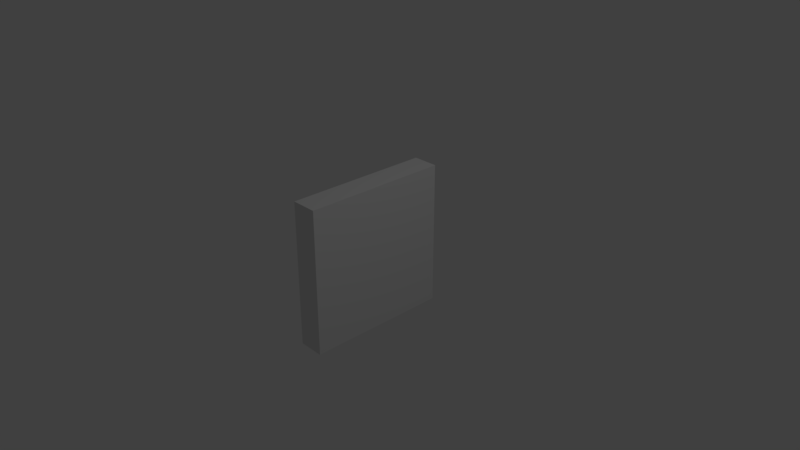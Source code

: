 # Source: testModel.blend  (saved by Blender 2.78.0; exported with 4.5.12 LTS)
import bpy
from mathutils import Matrix  # noqa: F401  (used for matrix-valued properties, if any)

bpy.ops.wm.read_factory_settings(use_empty=True)
scene = bpy.context.scene
scene.name = 'Scene'

# ---- collections
col_collection_1 = bpy.data.collections.new('Collection 1'); scene.collection.children.link(col_collection_1)

# ---- materials (node trees are filled in below, after node groups)
mat_material = bpy.data.materials.new('Material')
mat_material.alpha_threshold = 0.0
mat_material.use_transparent_shadow = False
mat_material.roughness = 0.5
mat_material.line_color = (0.0, 0.0, 0.0, 1.0)

# ---- material node trees

# ---- world
world_world = bpy.data.worlds.new('World'); scene.world = world_world
world_world.color = (0.05088, 0.05088, 0.05088)
world_world.use_sun_shadow = False
world_world.sun_shadow_jitter_overblur = 0.0
world_world.cycles.sampling_method = 'MANUAL'

# ---- cameras
cam_camera = bpy.data.cameras.new('Camera')
cam_camera.clip_end = 100.0
cam_camera.lens = 35.0
cam_camera.sensor_width = 32.0
cam_camera.sensor_height = 18.0
cam_camera.ortho_scale = 7.314
cam_camera.dof.focus_distance = 0.0
cam_camera.dof.aperture_fstop = 128.0

# ---- lights
light_lamp = bpy.data.lights.new('Lamp', 'POINT')
light_lamp.transmission_factor = 0.0
light_lamp.cutoff_distance = 30.0
light_lamp.energy = 100.0
light_lamp.shadow_buffer_clip_start = 1.001
light_lamp.shadow_soft_size = 0.1
light_lamp.shadow_maximum_resolution = 0.006
light_lamp.use_absolute_resolution = True

# ---- meshes
me_cube = bpy.data.meshes.new('Cube')
me_cube.from_pydata([(1.0, 1.0, -1.0), (1.0, -1.0, -1.0), (-1.0, -1.0, -1.0), (-1.0, 1.0, -1.0), (1.0, 1.0, 1.0), (1.0, -1.0, 1.0), (-1.0, -1.0, 1.0), (-1.0, 1.0, 1.0)], [], [(0, 1, 2, 3), (4, 7, 6, 5), (0, 4, 5, 1), (1, 5, 6, 2), (2, 6, 7, 3), (4, 0, 3, 7)])
me_cube.materials.append(mat_material)
me_cube.use_remesh_preserve_volume = False
me_cube.use_remesh_preserve_attributes = False
me_cube.use_mirror_vertex_groups = False
me_cube.update()

# ---- objects
ob_cube = bpy.data.objects.new('Cube', me_cube)
ob_lamp = bpy.data.objects.new('Lamp', light_lamp)
ob_camera = bpy.data.objects.new('Camera', cam_camera)

# ---- transforms, parenting, visibility, modifiers, constraints
ob_cube.location = (0.0, 0.0, 0.0)
ob_cube.scale = (0.1769, 1.0, 1.0)
ob_cube.lock_rotations_4d = False
ob_cube.empty_display_type = 'ARROWS'
ob_cube.lineart.crease_threshold = 0.0
ob_lamp.location = (4.076, 1.005, 5.904)
ob_lamp.rotation_euler = (0.6503, 0.05522, 1.866)
ob_lamp.lock_rotations_4d = False
ob_lamp.empty_display_type = 'ARROWS'
ob_lamp.color = (0.0, 0.0, 0.0, 0.0)
ob_lamp.lineart.crease_threshold = 0.0
ob_camera.location = (7.481, -6.508, 5.344)
ob_camera.rotation_euler = (1.109, 0.0, 0.8149)
ob_camera.lock_rotations_4d = False
ob_camera.empty_display_type = 'ARROWS'
ob_camera.color = (0.0, 0.0, 0.0, 0.0)
ob_camera.display_type = 'WIRE'
ob_camera.lineart.crease_threshold = 0.0

# ---- collection membership
col_collection_1.objects.link(ob_cube)
col_collection_1.objects.link(ob_lamp)
col_collection_1.objects.link(ob_camera)

# ---- scene / render settings (as saved in the file)
scene.camera = ob_camera
scene.frame_start = 1; scene.frame_end = 250; scene.frame_set(1)
scene.render.engine = 'BLENDER_EEVEE_NEXT'
scene.render.resolution_percentage = 50
scene.render.dither_intensity = 0.0
scene.cycles.use_denoising = False
scene.cycles.samples = 128
scene.cycles.sampling_pattern = 'TABULATED_SOBOL'
scene.cycles.light_sampling_threshold = 0.0
scene.cycles.use_adaptive_sampling = False
scene.cycles.use_light_tree = False
scene.cycles.blur_glossy = 0.0
scene.cycles.sample_clamp_indirect = 0.0
scene.view_settings.view_transform = 'Standard'
bpy.context.view_layer.update()
